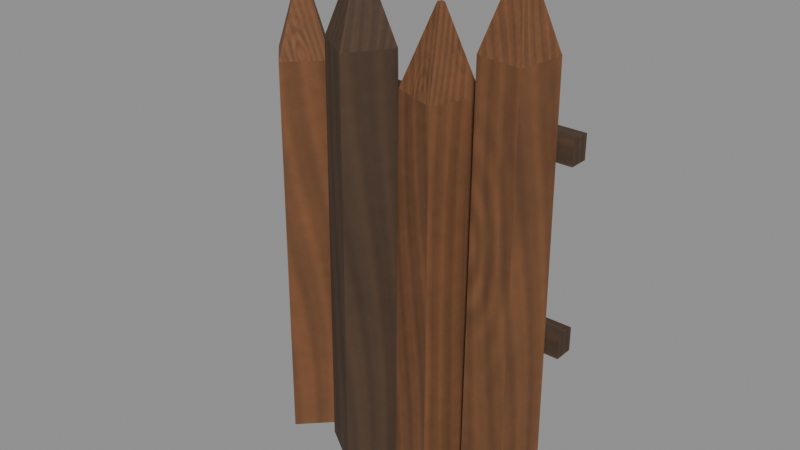 # Source: palisade_silhouette.blend  (saved by Blender 4.3.34; exported with 4.5.12 LTS)
import bpy
from mathutils import Matrix  # noqa: F401  (used for matrix-valued properties, if any)

bpy.ops.wm.read_factory_settings(use_empty=True)
scene = bpy.context.scene
scene.name = 'Scene'

# ---- images (referenced by path relative to the original .blend; pixels are not part of the script)
import os
ASSET_DIR = os.environ.get("B2B_ASSET_DIR", "")  # directory of the original .blend (textures are referenced by path, not embedded)
HERE = os.path.dirname(os.path.abspath(__file__))  # packed textures are extracted next to this script under _unpacked/

def load_image(name, relpath, width, height, colorspace="sRGB"):
    """Load a texture the original file referenced (path relative to the .blend, or extracted next to this script)."""
    p = next((c for c in (os.path.join(HERE, relpath), os.path.join(ASSET_DIR, relpath)) if relpath and os.path.exists(c)), "")
    if p:
        img = bpy.data.images.load(p, check_existing=True)
        img.name = name
    else:  # same state as the original file: an image datablock whose file is absent (Cycles renders it pink)
        img = bpy.data.images.new(name, width, height)
        img.source = "FILE"
        img.filepath = "//" + (relpath or name)
    img.colorspace_settings.name = colorspace
    return img
img_valdorf_color = load_image('valdorf_color', '_unpacked/valdorf_color.61b67f07.png', 640, 640, 'sRGB')
img_valdorf_normal = load_image('valdorf_normal', '_unpacked/valdorf_normal.ceb4a857.png', 640, 640, 'Non-Color')
img_valdorf_orm = load_image('valdorf_orm', '_unpacked/valdorf_orm.901efc6a.png', 160, 160, 'Non-Color')

# ---- materials (node trees are filled in below, after node groups)
mat_joinery_stone_textile_pbr = bpy.data.materials.new('Joinery_stone_textile_PBR')

# ---- material node trees
mat_joinery_stone_textile_pbr.use_nodes = True; mat_joinery_stone_textile_pbr.node_tree.nodes.clear()
_N = mat_joinery_stone_textile_pbr.node_tree.nodes; _L = mat_joinery_stone_textile_pbr.node_tree.links
n0 = _N.new('ShaderNodeBsdfPrincipled'); n0.name = 'Principled BSDF'; n0.location = (10, 300)
n1 = _N.new('ShaderNodeOutputMaterial'); n1.name = 'Material Output'; n1.location = (300, 300)
n2 = _N.new('ShaderNodeTexImage'); n2.name = 'Image Texture'; n2.location = (0, 0)
n2.image = img_valdorf_color
n3 = _N.new('ShaderNodeTexImage'); n3.name = 'Image Texture.001'; n3.location = (0, 0)
n3.image = img_valdorf_normal
n4 = _N.new('ShaderNodeTexImage'); n4.name = 'Image Texture.002'; n4.location = (0, 0)
n4.image = img_valdorf_orm
n5 = _N.new('ShaderNodeNormalMap'); n5.name = 'Normal Map'; n5.location = (0, 0)
n5.inputs[0].default_value = 0.43
n6 = _N.new('ShaderNodeSeparateColor'); n6.name = 'Separate Color'; n6.location = (0, 0)
_L.new(n0.outputs[0], n1.inputs[0])
_L.new(n2.outputs[0], n0.inputs[0])
_L.new(n3.outputs[0], n5.inputs[1])
_L.new(n5.outputs[0], n0.inputs[5])
_L.new(n4.outputs[0], n6.inputs[0])
_L.new(n6.outputs[1], n0.inputs[2])
_L.new(n6.outputs[2], n0.inputs[1])
n1.is_active_output = True

# ---- meshes
me_palisade_silhouette = bpy.data.meshes.new('palisade_silhouette')
me_palisade_silhouette.from_pydata([(-0.518, -0.1387, 0.0), (-0.6756, 0.0189, 0.0), (-0.518, 0.1765, 0.0), (-0.3604, 0.0189, 0.0), (-0.3604, 0.0189, 0.0), (-0.518, 0.1765, 0.0), (-0.518, 0.1639, 1.755), (-0.373, 0.0189, 1.755), (-0.518, 0.1765, 0.0), (-0.6756, 0.0189, 0.0), (-0.663, 0.0189, 1.755), (-0.518, 0.1639, 1.755), (-0.6756, 0.0189, 0.0), (-0.518, -0.1387, 0.0), (-0.518, -0.1261, 1.755), (-0.663, 0.0189, 1.755), (-0.518, -0.1387, 0.0), (-0.3604, 0.0189, 0.0), (-0.373, 0.0189, 1.755), (-0.518, -0.1261, 1.755), (-0.373, 0.0189, 1.755), (-0.518, 0.1639, 1.755), (-0.518, 0.0329, 2.095), (-0.504, 0.0189, 2.095), (-0.518, 0.1639, 1.755), (-0.663, 0.0189, 1.755), (-0.532, 0.0189, 2.095), (-0.518, 0.0329, 2.095), (-0.663, 0.0189, 1.755), (-0.518, -0.1261, 1.755), (-0.518, 0.004897, 2.095), (-0.532, 0.0189, 2.095), (-0.518, -0.1261, 1.755), (-0.373, 0.0189, 1.755), (-0.504, 0.0189, 2.095), (-0.518, 0.004897, 2.095), (-0.504, 0.0189, 2.095), (-0.518, 0.0329, 2.095), (-0.532, 0.0189, 2.095), (-0.518, 0.004897, 2.095), (-0.136, -0.1945, 0.0), (-0.341, -0.0615, 0.0), (-0.208, 0.1435, 0.0), (-0.003016, 0.01053, 0.0), (-0.003016, 0.01053, 0.0), (-0.208, 0.1435, 0.0), (-0.2051, 0.13, 1.884), (-0.01653, 0.007649, 1.884), (-0.208, 0.1435, 0.0), (-0.341, -0.0615, 0.0), (-0.3275, -0.05862, 1.884), (-0.2051, 0.13, 1.884), (-0.341, -0.0615, 0.0), (-0.136, -0.1945, 0.0), (-0.1389, -0.181, 1.884), (-0.3275, -0.05862, 1.884), (-0.136, -0.1945, 0.0), (-0.003016, 0.01053, 0.0), (-0.01653, 0.007649, 1.884), (-0.1389, -0.181, 1.884), (-0.01653, 0.007649, 1.884), (-0.2051, 0.13, 1.884), (-0.1749, -0.01179, 2.224), (-0.1583, -0.02257, 2.224), (-0.2051, 0.13, 1.884), (-0.3275, -0.05862, 1.884), (-0.1857, -0.02841, 2.224), (-0.1749, -0.01179, 2.224), (-0.3275, -0.05862, 1.884), (-0.1389, -0.181, 1.884), (-0.1691, -0.03918, 2.224), (-0.1857, -0.02841, 2.224), (-0.1389, -0.181, 1.884), (-0.01653, 0.007649, 1.884), (-0.1583, -0.02257, 2.224), (-0.1691, -0.03918, 2.224), (-0.1583, -0.02257, 2.224), (-0.1749, -0.01179, 2.224), (-0.1857, -0.02841, 2.224), (-0.1691, -0.03918, 2.224), (0.2434, -0.1384, 0.0), (0.01868, -0.05246, 0.0), (0.1046, 0.1722, 0.0), (0.3293, 0.08626, 0.0), (0.3293, 0.08626, 0.0), (0.1046, 0.1722, 0.0), (0.1102, 0.1598, 1.753), (0.3169, 0.08071, 1.753), (0.1046, 0.1722, 0.0), (0.01868, -0.05246, 0.0), (0.03111, -0.04691, 1.753), (0.1102, 0.1598, 1.753), (0.01868, -0.05246, 0.0), (0.2434, -0.1384, 0.0), (0.2378, -0.126, 1.753), (0.03111, -0.04691, 1.753), (0.2434, -0.1384, 0.0), (0.3293, 0.08626, 0.0), (0.3169, 0.08071, 1.753), (0.2378, -0.126, 1.753), (0.3169, 0.08071, 1.753), (0.1102, 0.1598, 1.753), (0.1683, 0.02968, 2.093), (0.1868, 0.02261, 2.093), (0.1102, 0.1598, 1.753), (0.03111, -0.04691, 1.753), (0.1612, 0.01119, 2.093), (0.1683, 0.02968, 2.093), (0.03111, -0.04691, 1.753), (0.2378, -0.126, 1.753), (0.1797, 0.004114, 2.093), (0.1612, 0.01119, 2.093), (0.2378, -0.126, 1.753), (0.3169, 0.08071, 1.753), (0.1868, 0.02261, 2.093), (0.1797, 0.004114, 2.093), (0.1868, 0.02261, 2.093), (0.1683, 0.02968, 2.093), (0.1612, 0.01119, 2.093), (0.1797, 0.004114, 2.093), (0.6129, -0.1192, 0.0), (0.3926, -0.08469, 0.0), (0.4271, 0.1355, 0.0), (0.6474, 0.101, 0.0), (0.6474, 0.101, 0.0), (0.4271, 0.1355, 0.0), (0.4346, 0.1253, 1.971), (0.6372, 0.09359, 1.971), (0.4271, 0.1355, 0.0), (0.3926, -0.08469, 0.0), (0.4028, -0.07727, 1.971), (0.4346, 0.1253, 1.971), (0.3926, -0.08469, 0.0), (0.6129, -0.1192, 0.0), (0.6054, -0.109, 1.971), (0.4028, -0.07727, 1.971), (0.6129, -0.1192, 0.0), (0.6474, 0.101, 0.0), (0.6372, 0.09359, 1.971), (0.6054, -0.109, 1.971), (0.6372, 0.09359, 1.971), (0.4346, 0.1253, 1.971), (0.5118, 0.01948, 2.311), (0.5313, 0.01641, 2.311), (0.4346, 0.1253, 1.971), (0.4028, -0.07727, 1.971), (0.5087, -8.391e-05, 2.311), (0.5118, 0.01948, 2.311), (0.4028, -0.07727, 1.971), (0.6054, -0.109, 1.971), (0.5282, -0.003148, 2.311), (0.5087, -8.391e-05, 2.311), (0.6054, -0.109, 1.971), (0.6372, 0.09359, 1.971), (0.5313, 0.01641, 2.311), (0.5282, -0.003148, 2.311), (0.5313, 0.01641, 2.311), (0.5118, 0.01948, 2.311), (0.5087, -8.391e-05, 2.311), (0.5282, -0.003148, 2.311), (-0.7005, 0.192, 0.76), (0.7005, 0.192, 0.76), (0.7005, 0.108, 0.76), (-0.7005, 0.108, 0.76), (-0.7005, 0.108, 0.865), (0.7005, 0.108, 0.865), (0.7005, 0.192, 0.865), (-0.7005, 0.192, 0.865), (-0.7005, 0.192, 0.76), (-0.7005, 0.192, 0.865), (0.7005, 0.192, 0.865), (0.7005, 0.192, 0.76), (0.7005, 0.192, 0.76), (0.7005, 0.192, 0.865), (0.7005, 0.108, 0.865), (0.7005, 0.108, 0.76), (0.7005, 0.108, 0.76), (0.7005, 0.108, 0.865), (-0.7005, 0.108, 0.865), (-0.7005, 0.108, 0.76), (-0.7005, 0.108, 0.76), (-0.7005, 0.108, 0.865), (-0.7005, 0.192, 0.865), (-0.7005, 0.192, 0.76), (-0.7005, 0.192, 1.57), (0.7005, 0.192, 1.57), (0.7005, 0.108, 1.57), (-0.7005, 0.108, 1.57), (-0.7005, 0.108, 1.675), (0.7005, 0.108, 1.675), (0.7005, 0.192, 1.675), (-0.7005, 0.192, 1.675), (-0.7005, 0.192, 1.57), (-0.7005, 0.192, 1.675), (0.7005, 0.192, 1.675), (0.7005, 0.192, 1.57), (0.7005, 0.192, 1.57), (0.7005, 0.192, 1.675), (0.7005, 0.108, 1.675), (0.7005, 0.108, 1.57), (0.7005, 0.108, 1.57), (0.7005, 0.108, 1.675), (-0.7005, 0.108, 1.675), (-0.7005, 0.108, 1.57), (-0.7005, 0.108, 1.57), (-0.7005, 0.108, 1.675), (-0.7005, 0.192, 1.675), (-0.7005, 0.192, 1.57)], [], [(0, 1, 2, 3), (4, 5, 6, 7), (8, 9, 10, 11), (12, 13, 14, 15), (16, 17, 18, 19), (20, 21, 22, 23), (24, 25, 26, 27), (28, 29, 30, 31), (32, 33, 34, 35), (36, 37, 38, 39), (40, 41, 42, 43), (44, 45, 46, 47), (48, 49, 50, 51), (52, 53, 54, 55), (56, 57, 58, 59), (60, 61, 62, 63), (64, 65, 66, 67), (68, 69, 70, 71), (72, 73, 74, 75), (76, 77, 78, 79), (80, 81, 82, 83), (84, 85, 86, 87), (88, 89, 90, 91), (92, 93, 94, 95), (96, 97, 98, 99), (100, 101, 102, 103), (104, 105, 106, 107), (108, 109, 110, 111), (112, 113, 114, 115), (116, 117, 118, 119), (120, 121, 122, 123), (124, 125, 126, 127), (128, 129, 130, 131), (132, 133, 134, 135), (136, 137, 138, 139), (140, 141, 142, 143), (144, 145, 146, 147), (148, 149, 150, 151), (152, 153, 154, 155), (156, 157, 158, 159), (160, 161, 162, 163), (164, 165, 166, 167), (168, 169, 170, 171), (172, 173, 174, 175), (176, 177, 178, 179), (180, 181, 182, 183), (184, 185, 186, 187), (188, 189, 190, 191), (192, 193, 194, 195), (196, 197, 198, 199), (200, 201, 202, 203), (204, 205, 206, 207)])
_uv = me_palisade_silhouette.uv_layers.new(name='Local_material_atlas')
_uv.uv.foreach_set('vector', [0.8479, 0.4875, 0.7625, 0.4875, 0.7625, 0.4021, 0.8479, 0.4021, 0.9552, 0.2564, 0.9854, 0.2562, 0.9854, 0.4936, 0.9577, 0.4938, 0.9736, 0.4938, 0.9435, 0.4936, 0.9459, 0.2562, 0.9736, 0.2564, 0.8793, 0.2564, 0.9095, 0.2562, 0.9095, 0.4936, 0.8818, 0.4938, 0.9496, 0.4938, 0.9195, 0.4936, 0.9219, 0.2562, 0.9496, 0.2564, 0.8545, 0.4805, 0.7785, 0.4606, 0.8471, 0.339, 0.8545, 0.341, 0.7914, 0.3513, 0.8674, 0.3313, 0.8674, 0.4709, 0.8601, 0.4728, 0.8977, 0.4548, 0.8217, 0.4349, 0.8904, 0.3133, 0.8977, 0.3153, 0.8045, 0.3436, 0.8804, 0.3236, 0.8804, 0.4632, 0.8731, 0.4651, 0.7889, 0.4611, 0.7889, 0.4687, 0.7813, 0.4687, 0.7813, 0.4611, 0.1303, 0.6197, 0.1303, 0.7133, 0.03666, 0.7133, 0.03666, 0.6197, 0.1567, 0.5064, 0.1875, 0.5063, 0.1875, 0.7436, 0.1591, 0.7437, 0.2296, 0.7437, 0.1988, 0.7436, 0.2013, 0.5063, 0.2296, 0.5064, 0.2254, 0.7437, 0.1946, 0.7436, 0.1971, 0.5063, 0.2254, 0.5064, 0.2021, 0.5064, 0.2329, 0.5063, 0.2329, 0.7436, 0.2045, 0.7437, 0.02296, 0.6138, 0.1057, 0.5899, 0.1057, 0.7315, 0.09841, 0.7336, 0.01366, 0.6194, 0.0964, 0.5956, 0.0964, 0.7372, 0.08911, 0.7393, 0.09723, 0.7388, 0.01449, 0.7149, 0.08994, 0.5951, 0.09723, 0.5972, 0.09573, 0.7397, 0.01299, 0.7158, 0.08844, 0.596, 0.09573, 0.5981, 0.04235, 0.7152, 0.03477, 0.7152, 0.03477, 0.7077, 0.04235, 0.7077, 0.9608, 0.2892, 0.9608, 0.3814, 0.8686, 0.3814, 0.8686, 0.2892, 0.8053, 0.2564, 0.8378, 0.2562, 0.8378, 0.4936, 0.8079, 0.4938, 0.881, 0.2564, 0.9136, 0.2562, 0.9136, 0.4936, 0.8836, 0.4938, 0.9641, 0.4938, 0.9315, 0.4936, 0.9341, 0.2562, 0.9641, 0.2564, 0.8625, 0.2564, 0.8951, 0.2562, 0.8951, 0.4936, 0.8651, 0.4938, 0.9109, 0.4496, 0.8293, 0.4264, 0.9036, 0.3063, 0.9109, 0.3084, 0.8809, 0.4677, 0.7993, 0.4446, 0.8736, 0.3244, 0.8809, 0.3265, 0.7806, 0.3589, 0.8622, 0.3357, 0.8622, 0.477, 0.8549, 0.479, 0.8875, 0.4637, 0.806, 0.4405, 0.8802, 0.3204, 0.8875, 0.3225, 0.8715, 0.3709, 0.8791, 0.3709, 0.8791, 0.3785, 0.8715, 0.3785, 0.9874, 0.2626, 0.9874, 0.348, 0.902, 0.348, 0.902, 0.2626, 0.7948, 0.4938, 0.768, 0.4936, 0.7701, 0.2562, 0.7948, 0.2564, 0.783, 0.2564, 0.8099, 0.2562, 0.8099, 0.4936, 0.7852, 0.4938, 0.8399, 0.4938, 0.8131, 0.4936, 0.8152, 0.2562, 0.8399, 0.2564, 0.7927, 0.4938, 0.7659, 0.4936, 0.7681, 0.2562, 0.7927, 0.2564, 0.9111, 0.2802, 0.9871, 0.2602, 0.9871, 0.3998, 0.9798, 0.4017, 0.9768, 0.4078, 0.9009, 0.3878, 0.9695, 0.2663, 0.9768, 0.2682, 0.891, 0.2921, 0.967, 0.2722, 0.967, 0.4117, 0.9596, 0.4137, 0.9842, 0.4035, 0.9082, 0.3835, 0.9768, 0.262, 0.9842, 0.2639, 0.9844, 0.2656, 0.9844, 0.2731, 0.9769, 0.2731, 0.9769, 0.2656, 0.156, 0.5063, 0.156, 0.7437, 0.1418, 0.7437, 0.1418, 0.5063, 0.1271, 0.5063, 0.1271, 0.7437, 0.1129, 0.7437, 0.1129, 0.5063, 0.1013, 0.5063, 0.1191, 0.5063, 0.1191, 0.7437, 0.1013, 0.7437, 0.05856, 0.6842, 0.05856, 0.7244, 0.02639, 0.7244, 0.02639, 0.6842, 0.1491, 0.5063, 0.1669, 0.5063, 0.1669, 0.7437, 0.1491, 0.7437, 0.2137, 0.5351, 0.2137, 0.5753, 0.1815, 0.5753, 0.1815, 0.5351, 0.03681, 0.5063, 0.03681, 0.7437, 0.02257, 0.7437, 0.02257, 0.5063, 0.05131, 0.5063, 0.05131, 0.7437, 0.03707, 0.7437, 0.03707, 0.5063, 0.04304, 0.5063, 0.06084, 0.5063, 0.06084, 0.7437, 0.04304, 0.7437, 0.2263, 0.523, 0.2263, 0.5633, 0.1941, 0.5633, 0.1941, 0.523, 0.01909, 0.5063, 0.03689, 0.5063, 0.03689, 0.7437, 0.01909, 0.7437, 0.1484, 0.5979, 0.1484, 0.6381, 0.1162, 0.6381, 0.1162, 0.5979])
me_palisade_silhouette.materials.append(mat_joinery_stone_textile_pbr)
me_palisade_silhouette.update()

# ---- objects
ob_palisade_silhouette = bpy.data.objects.new('palisade_silhouette', me_palisade_silhouette)

# ---- transforms, parenting, visibility, modifiers, constraints
ob_palisade_silhouette.location = (0.0, 0.0, 0.0)

# ---- collection membership
scene.collection.objects.link(ob_palisade_silhouette)

# ---- scene / render settings (as saved in the file)
scene.frame_start = 1; scene.frame_end = 250; scene.frame_set(1)
scene.render.engine = 'BLENDER_EEVEE_NEXT'
bpy.context.view_layer.update()

# ---- added for rendering (the .blend has no active camera and no usable light): camera, sun + grey world if the file has none
cam_auto = bpy.data.cameras.new('AutoCamera')
cam_auto.lens = 50.0
cam_auto.sensor_width = 36.0
cam_auto.clip_end = 1000.0
ob_auto_camera = bpy.data.objects.new('AutoCamera', cam_auto)
scene.collection.objects.link(ob_auto_camera)
ob_auto_camera.location = (2.52605, -3.03249, 3.17646)
ob_auto_camera.rotation_euler = (1.09748, -7.21219e-08, 0.694738)
scene.camera = ob_auto_camera
light_auto_sun = bpy.data.lights.new('AutoSun', 'SUN')
light_auto_sun.energy = 3.0
light_auto_sun.angle = 0.0523599
ob_auto_sun = bpy.data.objects.new('AutoSun', light_auto_sun)
scene.collection.objects.link(ob_auto_sun)
ob_auto_sun.rotation_euler = (0.872665, 0.174533, 0.523599)
if scene.world is None:
    world_auto = bpy.data.worlds.new('AutoWorld')
    world_auto.color = (0.3, 0.3, 0.3)
    scene.world = world_auto
bpy.context.view_layer.update()
